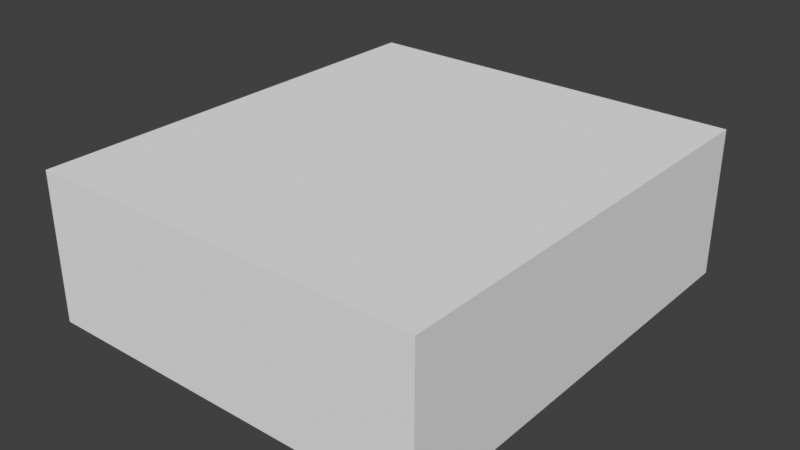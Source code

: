 # Source: interior.blend  (saved by Blender 3.6.13; exported with 4.5.12 LTS)
import bpy
from mathutils import Matrix  # noqa: F401  (used for matrix-valued properties, if any)

bpy.ops.wm.read_factory_settings(use_empty=True)
scene = bpy.context.scene
scene.name = 'Scene'

# ---- world
world_world = bpy.data.worlds.new('World'); scene.world = world_world
world_world.use_nodes = True; world_world.node_tree.nodes.clear()
_N = world_world.node_tree.nodes; _L = world_world.node_tree.links
n0 = _N.new('ShaderNodeOutputWorld'); n0.name = 'World Output'; n0.location = (300, 300)
n1 = _N.new('ShaderNodeBackground'); n1.name = 'Background'; n1.location = (10, 300)
n1.inputs[0].default_value = (0.05088, 0.05088, 0.05088, 1.0)
_L.new(n1.outputs[0], n0.inputs[0])
n0.is_active_output = True
world_world.color = (0.05088, 0.05088, 0.05088)
world_world.use_sun_shadow = False
world_world.sun_shadow_jitter_overblur = 0.0

# ---- meshes
me_cube_001 = bpy.data.meshes.new('Cube.001')
me_cube_001.from_pydata([(-1.0, -1.0, -1.0), (-1.0, -1.0, 1.0), (-1.0, 1.0, -1.0), (-1.0, 1.0, 1.0), (1.0, -1.0, -1.0), (1.0, -1.0, 1.0), (1.0, 1.0, -1.0), (1.0, 1.0, 1.0), (-0.9994, -0.9994, -0.9994), (-0.9994, -0.9994, 0.9994), (-0.9994, 0.9994, -0.9994), (-0.9994, 0.9994, 0.9994), (0.9994, -0.9994, -0.9994), (0.9994, -0.9994, 0.9994), (0.9994, 0.9994, -0.9994), (0.9994, 0.9994, 0.9994)], [], [(0, 1, 3, 2), (2, 3, 7, 6), (6, 7, 5, 4), (4, 5, 1, 0), (2, 6, 4, 0), (7, 3, 1, 5), (8, 10, 11, 9), (10, 14, 15, 11), (14, 12, 13, 15), (12, 8, 9, 13), (10, 8, 12, 14), (15, 13, 9, 11)])
_uv = me_cube_001.uv_layers.new(name='UVMap')
_uv.uv.foreach_set('vector', [0.375, 0.0, 0.625, 0.0, 0.625, 0.25, 0.375, 0.25, 0.375, 0.25, 0.625, 0.25, 0.625, 0.5, 0.375, 0.5, 0.375, 0.5, 0.625, 0.5, 0.625, 0.75, 0.375, 0.75, 0.375, 0.75, 0.625, 0.75, 0.625, 1.0, 0.375, 1.0, 0.125, 0.5, 0.375, 0.5, 0.375, 0.75, 0.125, 0.75, 0.625, 0.5, 0.875, 0.5, 0.875, 0.75, 0.625, 0.75, 0.375, 0.0, 0.375, 0.25, 0.625, 0.25, 0.625, 0.0, 0.375, 0.25, 0.375, 0.5, 0.625, 0.5, 0.625, 0.25, 0.375, 0.5, 0.375, 0.75, 0.625, 0.75, 0.625, 0.5, 0.375, 0.75, 0.375, 1.0, 0.625, 1.0, 0.625, 0.75, 0.125, 0.5, 0.125, 0.75, 0.375, 0.75, 0.375, 0.5, 0.625, 0.5, 0.625, 0.75, 0.875, 0.75, 0.875, 0.5])
me_cube_001.update()
me_cube = bpy.data.meshes.new('Cube')
me_cube.from_pydata([(-1.0, -1.0, -1.0), (-1.0, -1.0, 1.0), (-1.0, 1.0, -1.0), (-1.0, 1.0, 1.0), (1.0, -1.0, -1.0), (1.0, -1.0, 1.0), (1.0, 1.0, -1.0), (1.0, 1.0, 1.0), (-0.1281, -1.0, -1.0), (-0.1281, -1.0, -0.0633), (0.09728, -1.0, -0.0633), (0.09728, -1.0, -1.0), (-0.9, -0.9, -1.0), (-0.9, -0.9, 1.0), (-0.9, 0.9, -1.0), (-0.9, 0.9, 1.0), (0.9, -0.9, -1.0), (0.9, -0.9, 1.0), (0.9, 0.9, -1.0), (0.9, 0.9, 1.0), (-0.1281, -0.9, -1.0), (-0.1281, -0.9, -0.0633), (0.09728, -0.9, -0.0633), (0.09728, -0.9, -1.0)], [], [(0, 1, 3, 2), (2, 3, 7, 6), (6, 7, 5, 4), (8, 9, 1, 0), (10, 11, 4, 5), (11, 8, 0, 4), (9, 10, 5, 1), (12, 14, 15, 13), (14, 18, 19, 15), (18, 16, 17, 19), (20, 12, 13, 21), (22, 17, 16, 23), (23, 16, 12, 20), (21, 13, 17, 22), (10, 9, 21, 22), (9, 8, 20, 21), (11, 10, 22, 23)])
_uv = me_cube.uv_layers.new(name='UVMap')
_uv.uv.foreach_set('vector', [0.375, 0.0, 0.625, 0.0, 0.625, 0.25, 0.375, 0.25, 0.375, 0.25, 0.625, 0.25, 0.625, 0.5, 0.375, 0.5, 0.375, 0.5, 0.625, 0.5, 0.625, 0.75, 0.375, 0.75, 0.4913, 0.8837, 0.5087, 0.8837, 0.625, 1.0, 0.375, 1.0, 0.5087, 0.8663, 0.4913, 0.8663, 0.375, 0.75, 0.625, 0.75, 0.4913, 0.8663, 0.4913, 0.8837, 0.375, 1.0, 0.375, 0.75, 0.5087, 0.8837, 0.5087, 0.8663, 0.625, 0.75, 0.625, 1.0, 0.375, 0.0, 0.375, 0.25, 0.625, 0.25, 0.625, 0.0, 0.375, 0.25, 0.375, 0.5, 0.625, 0.5, 0.625, 0.25, 0.375, 0.5, 0.375, 0.75, 0.625, 0.75, 0.625, 0.5, 0.4913, 0.8837, 0.375, 1.0, 0.625, 1.0, 0.5087, 0.8837, 0.5087, 0.8663, 0.625, 0.75, 0.375, 0.75, 0.4913, 0.8663, 0.4913, 0.8663, 0.375, 0.75, 0.375, 1.0, 0.4913, 0.8837, 0.5087, 0.8837, 0.625, 1.0, 0.625, 0.75, 0.5087, 0.8663, 0.5087, 0.8663, 0.5087, 0.8837, 0.5087, 0.8837, 0.5087, 0.8663, 0.5087, 0.8837, 0.4913, 0.8837, 0.4913, 0.8837, 0.5087, 0.8837, 0.4913, 0.8663, 0.5087, 0.8663, 0.5087, 0.8663, 0.4913, 0.8663])
me_cube.update()

# ---- objects
ob_hallway = bpy.data.objects.new('Hallway', me_cube_001)
ob_cube = bpy.data.objects.new('Cube', me_cube)

# ---- transforms, parenting, visibility, modifiers, constraints
ob_hallway.location = (0.0, 0.0, 0.0)
ob_hallway.scale = (8.0, 9.0, 3.0)
ob_cube.location = (0.0, 0.0, 0.0)
ob_cube.scale = (6.0, 7.0, 3.0)

# ---- collection membership
scene.collection.objects.link(ob_hallway)
scene.collection.objects.link(ob_cube)

# ---- scene / render settings (as saved in the file)
scene.frame_start = 1; scene.frame_end = 250; scene.frame_set(1)
scene.render.engine = 'BLENDER_EEVEE_NEXT'
scene.cycles.sampling_pattern = 'TABULATED_SOBOL'
scene.view_settings.view_transform = 'Standard'
bpy.context.view_layer.update()

# ---- added for rendering (the .blend has no active camera and no usable light): camera, sun
cam_auto = bpy.data.cameras.new('AutoCamera')
cam_auto.lens = 50.0
cam_auto.sensor_width = 36.0
cam_auto.clip_end = 1000.0
ob_auto_camera = bpy.data.objects.new('AutoCamera', cam_auto)
scene.collection.objects.link(ob_auto_camera)
ob_auto_camera.location = (22.9635, -27.5562, 18.3708)
ob_auto_camera.rotation_euler = (1.09748, -7.21219e-08, 0.694738)
scene.camera = ob_auto_camera
light_auto_sun = bpy.data.lights.new('AutoSun', 'SUN')
light_auto_sun.energy = 3.0
light_auto_sun.angle = 0.0523599
ob_auto_sun = bpy.data.objects.new('AutoSun', light_auto_sun)
scene.collection.objects.link(ob_auto_sun)
ob_auto_sun.rotation_euler = (0.872665, 0.174533, 0.523599)
bpy.context.view_layer.update()
